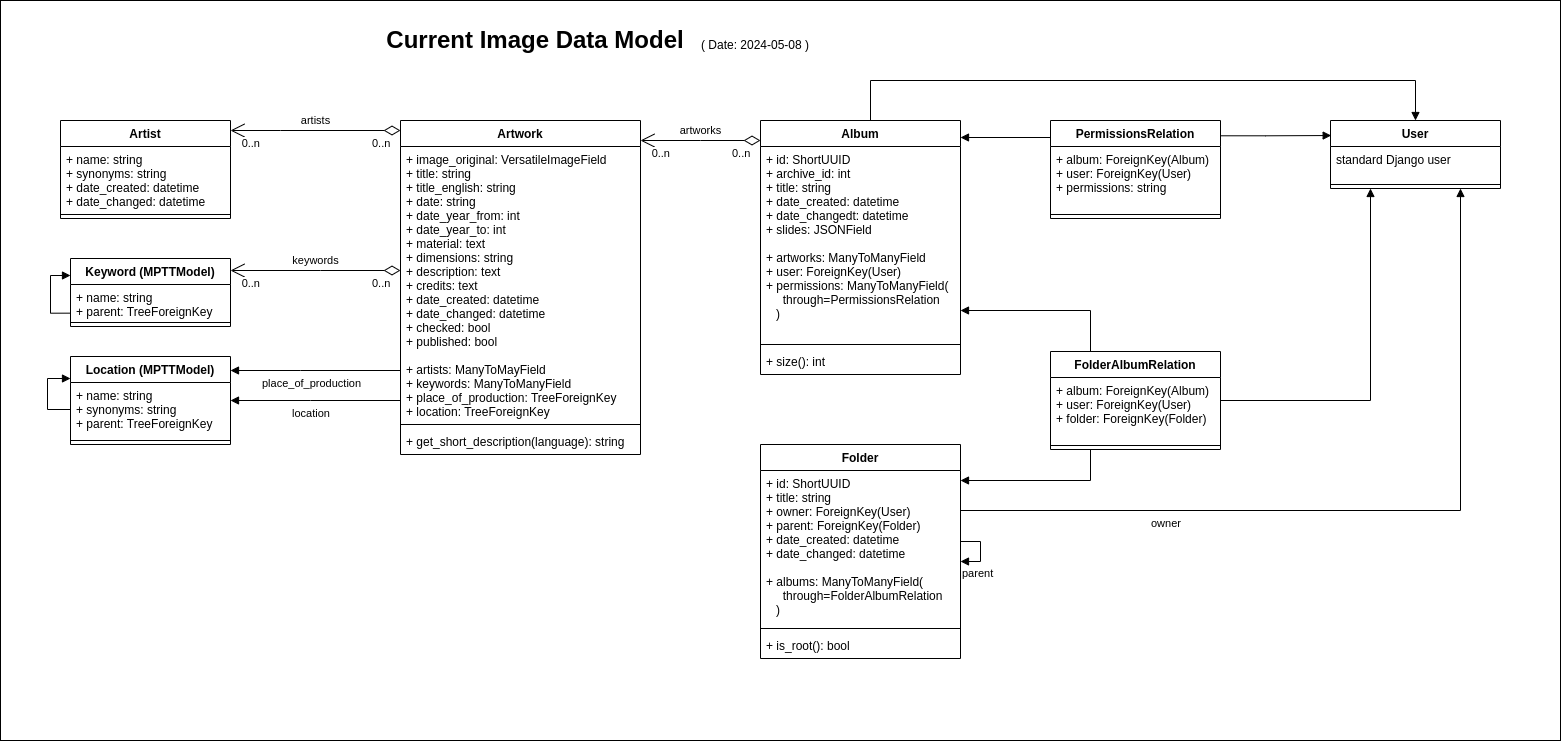

The diagram above was exported from draw.io. Its source (the exported page's mxGraphModel, read from the mxfile embedded in the PNG):
<mxGraphModel dx="2074" dy="1203" grid="1" gridSize="10" guides="1" tooltips="1" connect="1" arrows="1" fold="1" page="1" pageScale="1" pageWidth="1654" pageHeight="1169" math="0" shadow="0">
  <root>
    <mxCell id="0" />
    <mxCell id="1" parent="0" />
    <mxCell id="8PWT63VFNfbA8Q33SpdV-55" value="" style="rounded=0;whiteSpace=wrap;html=1;" parent="1" vertex="1">
      <mxGeometry x="40" y="40" width="1560" height="740" as="geometry" />
    </mxCell>
    <mxCell id="8PWT63VFNfbA8Q33SpdV-1" value="Artist" style="swimlane;fontStyle=1;align=center;verticalAlign=top;childLayout=stackLayout;horizontal=1;startSize=26;horizontalStack=0;resizeParent=1;resizeParentMax=0;resizeLast=0;collapsible=1;marginBottom=0;" parent="1" vertex="1">
      <mxGeometry x="100" y="160" width="170" height="98" as="geometry" />
    </mxCell>
    <mxCell id="8PWT63VFNfbA8Q33SpdV-2" value="+ name: string&#10;+ synonyms: string&#10;+ date_created: datetime&#10;+ date_changed: datetime" style="text;strokeColor=none;fillColor=none;align=left;verticalAlign=top;spacingLeft=4;spacingRight=4;overflow=hidden;rotatable=0;points=[[0,0.5],[1,0.5]];portConstraint=eastwest;" parent="8PWT63VFNfbA8Q33SpdV-1" vertex="1">
      <mxGeometry y="26" width="170" height="64" as="geometry" />
    </mxCell>
    <mxCell id="8PWT63VFNfbA8Q33SpdV-3" value="" style="line;strokeWidth=1;fillColor=none;align=left;verticalAlign=middle;spacingTop=-1;spacingLeft=3;spacingRight=3;rotatable=0;labelPosition=right;points=[];portConstraint=eastwest;" parent="8PWT63VFNfbA8Q33SpdV-1" vertex="1">
      <mxGeometry y="90" width="170" height="8" as="geometry" />
    </mxCell>
    <mxCell id="8PWT63VFNfbA8Q33SpdV-5" value="Keyword (MPTTModel)" style="swimlane;fontStyle=1;align=center;verticalAlign=top;childLayout=stackLayout;horizontal=1;startSize=26;horizontalStack=0;resizeParent=1;resizeParentMax=0;resizeLast=0;collapsible=1;marginBottom=0;" parent="1" vertex="1">
      <mxGeometry x="110" y="298" width="160" height="68" as="geometry" />
    </mxCell>
    <mxCell id="8PWT63VFNfbA8Q33SpdV-6" value="+ name: string&#10;+ parent: TreeForeignKey" style="text;strokeColor=none;fillColor=none;align=left;verticalAlign=top;spacingLeft=4;spacingRight=4;overflow=hidden;rotatable=0;points=[[0,0.5],[1,0.5]];portConstraint=eastwest;" parent="8PWT63VFNfbA8Q33SpdV-5" vertex="1">
      <mxGeometry y="26" width="160" height="34" as="geometry" />
    </mxCell>
    <mxCell id="8PWT63VFNfbA8Q33SpdV-7" value="" style="line;strokeWidth=1;fillColor=none;align=left;verticalAlign=middle;spacingTop=-1;spacingLeft=3;spacingRight=3;rotatable=0;labelPosition=right;points=[];portConstraint=eastwest;" parent="8PWT63VFNfbA8Q33SpdV-5" vertex="1">
      <mxGeometry y="60" width="160" height="8" as="geometry" />
    </mxCell>
    <mxCell id="8PWT63VFNfbA8Q33SpdV-18" value="" style="endArrow=block;endFill=1;html=1;edgeStyle=orthogonalEdgeStyle;align=left;verticalAlign=top;rounded=0;exitX=0.002;exitY=0.843;exitDx=0;exitDy=0;exitPerimeter=0;entryX=0;entryY=0.25;entryDx=0;entryDy=0;" parent="8PWT63VFNfbA8Q33SpdV-5" source="8PWT63VFNfbA8Q33SpdV-6" target="8PWT63VFNfbA8Q33SpdV-5" edge="1">
      <mxGeometry x="-1" relative="1" as="geometry">
        <mxPoint x="-60" y="60" as="sourcePoint" />
        <mxPoint x="-10" y="40" as="targetPoint" />
        <Array as="points">
          <mxPoint x="-20" y="55" />
          <mxPoint x="-20" y="17" />
        </Array>
      </mxGeometry>
    </mxCell>
    <mxCell id="8PWT63VFNfbA8Q33SpdV-9" value="Location (MPTTModel)" style="swimlane;fontStyle=1;align=center;verticalAlign=top;childLayout=stackLayout;horizontal=1;startSize=26;horizontalStack=0;resizeParent=1;resizeParentMax=0;resizeLast=0;collapsible=1;marginBottom=0;" parent="1" vertex="1">
      <mxGeometry x="110" y="396" width="160" height="88" as="geometry" />
    </mxCell>
    <mxCell id="8PWT63VFNfbA8Q33SpdV-10" value="+ name: string&#10;+ synonyms: string&#10;+ parent: TreeForeignKey" style="text;strokeColor=none;fillColor=none;align=left;verticalAlign=top;spacingLeft=4;spacingRight=4;overflow=hidden;rotatable=0;points=[[0,0.5],[1,0.5]];portConstraint=eastwest;" parent="8PWT63VFNfbA8Q33SpdV-9" vertex="1">
      <mxGeometry y="26" width="160" height="54" as="geometry" />
    </mxCell>
    <mxCell id="8PWT63VFNfbA8Q33SpdV-11" value="" style="line;strokeWidth=1;fillColor=none;align=left;verticalAlign=middle;spacingTop=-1;spacingLeft=3;spacingRight=3;rotatable=0;labelPosition=right;points=[];portConstraint=eastwest;" parent="8PWT63VFNfbA8Q33SpdV-9" vertex="1">
      <mxGeometry y="80" width="160" height="8" as="geometry" />
    </mxCell>
    <mxCell id="8PWT63VFNfbA8Q33SpdV-20" value="" style="endArrow=block;endFill=1;html=1;edgeStyle=orthogonalEdgeStyle;align=left;verticalAlign=top;rounded=0;exitX=0;exitY=0.5;exitDx=0;exitDy=0;entryX=0;entryY=0.25;entryDx=0;entryDy=0;" parent="8PWT63VFNfbA8Q33SpdV-9" source="8PWT63VFNfbA8Q33SpdV-10" target="8PWT63VFNfbA8Q33SpdV-9" edge="1">
      <mxGeometry x="-1" relative="1" as="geometry">
        <mxPoint x="-2.6799999999998363" y="47.66199999999992" as="sourcePoint" />
        <mxPoint x="-10" y="20" as="targetPoint" />
        <Array as="points">
          <mxPoint x="-23" y="53" />
          <mxPoint x="-23" y="22" />
        </Array>
      </mxGeometry>
    </mxCell>
    <mxCell id="8PWT63VFNfbA8Q33SpdV-21" value="Artwork" style="swimlane;fontStyle=1;align=center;verticalAlign=top;childLayout=stackLayout;horizontal=1;startSize=26;horizontalStack=0;resizeParent=1;resizeParentMax=0;resizeLast=0;collapsible=1;marginBottom=0;" parent="1" vertex="1">
      <mxGeometry x="440" y="160" width="240" height="334" as="geometry" />
    </mxCell>
    <mxCell id="8PWT63VFNfbA8Q33SpdV-22" value="+ image_original: VersatileImageField&#10;+ title: string&#10;+ title_english: string&#10;+ date: string&#10;+ date_year_from: int&#10;+ date_year_to: int&#10;+ material: text&#10;+ dimensions: string&#10;+ description: text&#10;+ credits: text&#10;+ date_created: datetime&#10;+ date_changed: datetime&#10;+ checked: bool&#10;+ published: bool&#10;&#10;+ artists: ManyToMayField&#10;+ keywords: ManyToManyField&#10;+ place_of_production: TreeForeignKey&#10;+ location: TreeForeignKey&#10;" style="text;strokeColor=none;fillColor=none;align=left;verticalAlign=top;spacingLeft=4;spacingRight=4;overflow=hidden;rotatable=0;points=[[0,0.5],[1,0.5]];portConstraint=eastwest;" parent="8PWT63VFNfbA8Q33SpdV-21" vertex="1">
      <mxGeometry y="26" width="240" height="274" as="geometry" />
    </mxCell>
    <mxCell id="8PWT63VFNfbA8Q33SpdV-23" value="" style="line;strokeWidth=1;fillColor=none;align=left;verticalAlign=middle;spacingTop=-1;spacingLeft=3;spacingRight=3;rotatable=0;labelPosition=right;points=[];portConstraint=eastwest;" parent="8PWT63VFNfbA8Q33SpdV-21" vertex="1">
      <mxGeometry y="300" width="240" height="8" as="geometry" />
    </mxCell>
    <mxCell id="8PWT63VFNfbA8Q33SpdV-24" value="+ get_short_description(language): string" style="text;strokeColor=none;fillColor=none;align=left;verticalAlign=top;spacingLeft=4;spacingRight=4;overflow=hidden;rotatable=0;points=[[0,0.5],[1,0.5]];portConstraint=eastwest;" parent="8PWT63VFNfbA8Q33SpdV-21" vertex="1">
      <mxGeometry y="308" width="240" height="26" as="geometry" />
    </mxCell>
    <mxCell id="8PWT63VFNfbA8Q33SpdV-29" value="Album" style="swimlane;fontStyle=1;align=center;verticalAlign=top;childLayout=stackLayout;horizontal=1;startSize=26;horizontalStack=0;resizeParent=1;resizeParentMax=0;resizeLast=0;collapsible=1;marginBottom=0;" parent="1" vertex="1">
      <mxGeometry x="800" y="160" width="200" height="254" as="geometry" />
    </mxCell>
    <mxCell id="8PWT63VFNfbA8Q33SpdV-30" value="+ id: ShortUUID&#10;+ archive_id: int&#10;+ title: string&#10;+ date_created: datetime&#10;+ date_changedt: datetime&#10;+ slides: JSONField&#10;&#10;+ artworks: ManyToManyField&#10;+ user: ForeignKey(User)&#10;+ permissions: ManyToManyField(&#10;     through=PermissionsRelation&#10;   )&#10;" style="text;strokeColor=none;fillColor=none;align=left;verticalAlign=top;spacingLeft=4;spacingRight=4;overflow=hidden;rotatable=0;points=[[0,0.5],[1,0.5]];portConstraint=eastwest;" parent="8PWT63VFNfbA8Q33SpdV-29" vertex="1">
      <mxGeometry y="26" width="200" height="194" as="geometry" />
    </mxCell>
    <mxCell id="8PWT63VFNfbA8Q33SpdV-31" value="" style="line;strokeWidth=1;fillColor=none;align=left;verticalAlign=middle;spacingTop=-1;spacingLeft=3;spacingRight=3;rotatable=0;labelPosition=right;points=[];portConstraint=eastwest;" parent="8PWT63VFNfbA8Q33SpdV-29" vertex="1">
      <mxGeometry y="220" width="200" height="8" as="geometry" />
    </mxCell>
    <mxCell id="8PWT63VFNfbA8Q33SpdV-32" value="+ size(): int" style="text;strokeColor=none;fillColor=none;align=left;verticalAlign=top;spacingLeft=4;spacingRight=4;overflow=hidden;rotatable=0;points=[[0,0.5],[1,0.5]];portConstraint=eastwest;" parent="8PWT63VFNfbA8Q33SpdV-29" vertex="1">
      <mxGeometry y="228" width="200" height="26" as="geometry" />
    </mxCell>
    <mxCell id="8PWT63VFNfbA8Q33SpdV-40" value="place_of_production" style="endArrow=block;endFill=1;html=1;edgeStyle=orthogonalEdgeStyle;align=left;verticalAlign=top;rounded=0;" parent="1" source="8PWT63VFNfbA8Q33SpdV-21" target="8PWT63VFNfbA8Q33SpdV-9" edge="1">
      <mxGeometry x="0.6471" relative="1" as="geometry">
        <mxPoint x="400" y="320.0000000000002" as="sourcePoint" />
        <mxPoint x="280" y="320.0000000000002" as="targetPoint" />
        <Array as="points">
          <mxPoint x="340" y="410" />
          <mxPoint x="340" y="410" />
        </Array>
        <mxPoint as="offset" />
      </mxGeometry>
    </mxCell>
    <mxCell id="8PWT63VFNfbA8Q33SpdV-41" value="location" style="endArrow=block;endFill=1;html=1;edgeStyle=orthogonalEdgeStyle;align=left;verticalAlign=top;rounded=0;" parent="1" source="8PWT63VFNfbA8Q33SpdV-21" target="8PWT63VFNfbA8Q33SpdV-9" edge="1">
      <mxGeometry x="0.2941" relative="1" as="geometry">
        <mxPoint x="400" y="420.0000000000002" as="sourcePoint" />
        <mxPoint x="280" y="420.0000000000002" as="targetPoint" />
        <Array as="points">
          <mxPoint x="350" y="440" />
          <mxPoint x="350" y="440" />
        </Array>
        <mxPoint as="offset" />
      </mxGeometry>
    </mxCell>
    <mxCell id="8PWT63VFNfbA8Q33SpdV-42" value="keywords" style="endArrow=open;html=1;endSize=12;startArrow=diamondThin;startSize=14;startFill=0;edgeStyle=orthogonalEdgeStyle;rounded=0;" parent="1" source="8PWT63VFNfbA8Q33SpdV-21" target="8PWT63VFNfbA8Q33SpdV-5" edge="1">
      <mxGeometry y="-10" relative="1" as="geometry">
        <mxPoint x="640" y="390" as="sourcePoint" />
        <mxPoint x="800" y="390" as="targetPoint" />
        <Array as="points">
          <mxPoint x="360" y="310" />
          <mxPoint x="360" y="310" />
        </Array>
        <mxPoint as="offset" />
      </mxGeometry>
    </mxCell>
    <mxCell id="8PWT63VFNfbA8Q33SpdV-43" value="0..n" style="edgeLabel;resizable=0;html=1;align=left;verticalAlign=top;" parent="8PWT63VFNfbA8Q33SpdV-42" connectable="0" vertex="1">
      <mxGeometry x="-1" relative="1" as="geometry">
        <mxPoint x="-30" as="offset" />
      </mxGeometry>
    </mxCell>
    <mxCell id="8PWT63VFNfbA8Q33SpdV-44" value="0..n" style="edgeLabel;resizable=0;html=1;align=right;verticalAlign=top;" parent="8PWT63VFNfbA8Q33SpdV-42" connectable="0" vertex="1">
      <mxGeometry x="1" relative="1" as="geometry">
        <mxPoint x="30" as="offset" />
      </mxGeometry>
    </mxCell>
    <mxCell id="8PWT63VFNfbA8Q33SpdV-46" value="artists" style="endArrow=open;html=1;endSize=12;startArrow=diamondThin;startSize=14;startFill=0;edgeStyle=orthogonalEdgeStyle;rounded=0;" parent="1" source="8PWT63VFNfbA8Q33SpdV-21" target="8PWT63VFNfbA8Q33SpdV-1" edge="1">
      <mxGeometry y="-10" relative="1" as="geometry">
        <mxPoint x="400" y="320.0000000000002" as="sourcePoint" />
        <mxPoint x="280" y="320.0000000000002" as="targetPoint" />
        <Array as="points">
          <mxPoint x="320" y="170" />
          <mxPoint x="320" y="170" />
        </Array>
        <mxPoint as="offset" />
      </mxGeometry>
    </mxCell>
    <mxCell id="8PWT63VFNfbA8Q33SpdV-47" value="0..n" style="edgeLabel;resizable=0;html=1;align=left;verticalAlign=top;" parent="8PWT63VFNfbA8Q33SpdV-46" connectable="0" vertex="1">
      <mxGeometry x="-1" relative="1" as="geometry">
        <mxPoint x="-30" as="offset" />
      </mxGeometry>
    </mxCell>
    <mxCell id="8PWT63VFNfbA8Q33SpdV-48" value="0..n" style="edgeLabel;resizable=0;html=1;align=right;verticalAlign=top;" parent="8PWT63VFNfbA8Q33SpdV-46" connectable="0" vertex="1">
      <mxGeometry x="1" relative="1" as="geometry">
        <mxPoint x="30" as="offset" />
      </mxGeometry>
    </mxCell>
    <mxCell id="8PWT63VFNfbA8Q33SpdV-49" value="artworks" style="endArrow=open;html=1;endSize=12;startArrow=diamondThin;startSize=14;startFill=0;edgeStyle=orthogonalEdgeStyle;rounded=0;" parent="1" source="8PWT63VFNfbA8Q33SpdV-29" target="8PWT63VFNfbA8Q33SpdV-21" edge="1">
      <mxGeometry y="-10" relative="1" as="geometry">
        <mxPoint x="400" y="180.00000000000023" as="sourcePoint" />
        <mxPoint x="280" y="180.00000000000023" as="targetPoint" />
        <Array as="points">
          <mxPoint x="740" y="180" />
          <mxPoint x="740" y="180" />
        </Array>
        <mxPoint as="offset" />
      </mxGeometry>
    </mxCell>
    <mxCell id="8PWT63VFNfbA8Q33SpdV-50" value="0..n" style="edgeLabel;resizable=0;html=1;align=left;verticalAlign=top;" parent="8PWT63VFNfbA8Q33SpdV-49" connectable="0" vertex="1">
      <mxGeometry x="-1" relative="1" as="geometry">
        <mxPoint x="-30" as="offset" />
      </mxGeometry>
    </mxCell>
    <mxCell id="8PWT63VFNfbA8Q33SpdV-51" value="0..n" style="edgeLabel;resizable=0;html=1;align=right;verticalAlign=top;" parent="8PWT63VFNfbA8Q33SpdV-49" connectable="0" vertex="1">
      <mxGeometry x="1" relative="1" as="geometry">
        <mxPoint x="30" as="offset" />
      </mxGeometry>
    </mxCell>
    <mxCell id="8PWT63VFNfbA8Q33SpdV-57" value="&lt;h1 style=&quot;text-align: left;&quot;&gt;Current Image Data Model&lt;/h1&gt;" style="text;html=1;strokeColor=none;fillColor=none;align=center;verticalAlign=middle;whiteSpace=wrap;rounded=0;" parent="1" vertex="1">
      <mxGeometry x="420" y="60" width="310" height="40" as="geometry" />
    </mxCell>
    <mxCell id="8PWT63VFNfbA8Q33SpdV-60" value="( Date: 2024-05-08 )" style="text;html=1;strokeColor=none;fillColor=none;align=center;verticalAlign=middle;whiteSpace=wrap;rounded=0;" parent="1" vertex="1">
      <mxGeometry x="730" y="70" width="130" height="30" as="geometry" />
    </mxCell>
    <mxCell id="IivIKgOkIu4b8tLZUXQj-1" value="PermissionsRelation" style="swimlane;fontStyle=1;align=center;verticalAlign=top;childLayout=stackLayout;horizontal=1;startSize=26;horizontalStack=0;resizeParent=1;resizeParentMax=0;resizeLast=0;collapsible=1;marginBottom=0;" parent="1" vertex="1">
      <mxGeometry x="1090" y="160" width="170" height="98" as="geometry" />
    </mxCell>
    <mxCell id="IivIKgOkIu4b8tLZUXQj-2" value="+ album: ForeignKey(Album)&#10;+ user: ForeignKey(User)&#10;+ permissions: string" style="text;strokeColor=none;fillColor=none;align=left;verticalAlign=top;spacingLeft=4;spacingRight=4;overflow=hidden;rotatable=0;points=[[0,0.5],[1,0.5]];portConstraint=eastwest;" parent="IivIKgOkIu4b8tLZUXQj-1" vertex="1">
      <mxGeometry y="26" width="170" height="64" as="geometry" />
    </mxCell>
    <mxCell id="IivIKgOkIu4b8tLZUXQj-3" value="" style="line;strokeWidth=1;fillColor=none;align=left;verticalAlign=middle;spacingTop=-1;spacingLeft=3;spacingRight=3;rotatable=0;labelPosition=right;points=[];portConstraint=eastwest;" parent="IivIKgOkIu4b8tLZUXQj-1" vertex="1">
      <mxGeometry y="90" width="170" height="8" as="geometry" />
    </mxCell>
    <mxCell id="IivIKgOkIu4b8tLZUXQj-4" value="" style="endArrow=block;endFill=1;html=1;edgeStyle=orthogonalEdgeStyle;align=left;verticalAlign=top;rounded=0;" parent="1" edge="1">
      <mxGeometry x="0.2941" y="-20" relative="1" as="geometry">
        <mxPoint x="1090" y="177" as="sourcePoint" />
        <mxPoint x="1000" y="177" as="targetPoint" />
        <Array as="points" />
        <mxPoint as="offset" />
      </mxGeometry>
    </mxCell>
    <mxCell id="IivIKgOkIu4b8tLZUXQj-8" value="Folder" style="swimlane;fontStyle=1;align=center;verticalAlign=top;childLayout=stackLayout;horizontal=1;startSize=26;horizontalStack=0;resizeParent=1;resizeParentMax=0;resizeLast=0;collapsible=1;marginBottom=0;" parent="1" vertex="1">
      <mxGeometry x="800" y="484" width="200" height="214" as="geometry" />
    </mxCell>
    <mxCell id="IivIKgOkIu4b8tLZUXQj-9" value="+ id: ShortUUID&#10;+ title: string&#10;+ owner: ForeignKey(User)&#10;+ parent: ForeignKey(Folder)&#10;+ date_created: datetime&#10;+ date_changed: datetime&#10;&#10;+ albums: ManyToManyField(&#10;     through=FolderAlbumRelation&#10;   )" style="text;strokeColor=none;fillColor=none;align=left;verticalAlign=top;spacingLeft=4;spacingRight=4;overflow=hidden;rotatable=0;points=[[0,0.5],[1,0.5]];portConstraint=eastwest;" parent="IivIKgOkIu4b8tLZUXQj-8" vertex="1">
      <mxGeometry y="26" width="200" height="154" as="geometry" />
    </mxCell>
    <mxCell id="IivIKgOkIu4b8tLZUXQj-10" value="" style="line;strokeWidth=1;fillColor=none;align=left;verticalAlign=middle;spacingTop=-1;spacingLeft=3;spacingRight=3;rotatable=0;labelPosition=right;points=[];portConstraint=eastwest;" parent="IivIKgOkIu4b8tLZUXQj-8" vertex="1">
      <mxGeometry y="180" width="200" height="8" as="geometry" />
    </mxCell>
    <mxCell id="IivIKgOkIu4b8tLZUXQj-11" value="+ is_root(): bool" style="text;strokeColor=none;fillColor=none;align=left;verticalAlign=top;spacingLeft=4;spacingRight=4;overflow=hidden;rotatable=0;points=[[0,0.5],[1,0.5]];portConstraint=eastwest;" parent="IivIKgOkIu4b8tLZUXQj-8" vertex="1">
      <mxGeometry y="188" width="200" height="26" as="geometry" />
    </mxCell>
    <mxCell id="IivIKgOkIu4b8tLZUXQj-12" value="FolderAlbumRelation" style="swimlane;fontStyle=1;align=center;verticalAlign=top;childLayout=stackLayout;horizontal=1;startSize=26;horizontalStack=0;resizeParent=1;resizeParentMax=0;resizeLast=0;collapsible=1;marginBottom=0;" parent="1" vertex="1">
      <mxGeometry x="1090" y="391" width="170" height="98" as="geometry" />
    </mxCell>
    <mxCell id="IivIKgOkIu4b8tLZUXQj-13" value="+ album: ForeignKey(Album)&#10;+ user: ForeignKey(User)&#10;+ folder: ForeignKey(Folder)" style="text;strokeColor=none;fillColor=none;align=left;verticalAlign=top;spacingLeft=4;spacingRight=4;overflow=hidden;rotatable=0;points=[[0,0.5],[1,0.5]];portConstraint=eastwest;" parent="IivIKgOkIu4b8tLZUXQj-12" vertex="1">
      <mxGeometry y="26" width="170" height="64" as="geometry" />
    </mxCell>
    <mxCell id="IivIKgOkIu4b8tLZUXQj-14" value="" style="line;strokeWidth=1;fillColor=none;align=left;verticalAlign=middle;spacingTop=-1;spacingLeft=3;spacingRight=3;rotatable=0;labelPosition=right;points=[];portConstraint=eastwest;" parent="IivIKgOkIu4b8tLZUXQj-12" vertex="1">
      <mxGeometry y="90" width="170" height="8" as="geometry" />
    </mxCell>
    <mxCell id="IivIKgOkIu4b8tLZUXQj-15" value="parent" style="endArrow=block;endFill=1;html=1;edgeStyle=orthogonalEdgeStyle;align=left;verticalAlign=top;rounded=0;" parent="1" source="IivIKgOkIu4b8tLZUXQj-8" target="IivIKgOkIu4b8tLZUXQj-8" edge="1">
      <mxGeometry x="0.2941" y="-20" relative="1" as="geometry">
        <mxPoint x="1220" y="605.5" as="sourcePoint" />
        <mxPoint x="1130" y="605.5" as="targetPoint" />
        <Array as="points" />
        <mxPoint as="offset" />
      </mxGeometry>
    </mxCell>
    <mxCell id="IivIKgOkIu4b8tLZUXQj-16" value="User" style="swimlane;fontStyle=1;align=center;verticalAlign=top;childLayout=stackLayout;horizontal=1;startSize=26;horizontalStack=0;resizeParent=1;resizeParentMax=0;resizeLast=0;collapsible=1;marginBottom=0;" parent="1" vertex="1">
      <mxGeometry x="1370" y="160" width="170" height="68" as="geometry" />
    </mxCell>
    <mxCell id="IivIKgOkIu4b8tLZUXQj-17" value="standard Django user" style="text;strokeColor=none;fillColor=none;align=left;verticalAlign=top;spacingLeft=4;spacingRight=4;overflow=hidden;rotatable=0;points=[[0,0.5],[1,0.5]];portConstraint=eastwest;" parent="IivIKgOkIu4b8tLZUXQj-16" vertex="1">
      <mxGeometry y="26" width="170" height="34" as="geometry" />
    </mxCell>
    <mxCell id="IivIKgOkIu4b8tLZUXQj-18" value="" style="line;strokeWidth=1;fillColor=none;align=left;verticalAlign=middle;spacingTop=-1;spacingLeft=3;spacingRight=3;rotatable=0;labelPosition=right;points=[];portConstraint=eastwest;" parent="IivIKgOkIu4b8tLZUXQj-16" vertex="1">
      <mxGeometry y="60" width="170" height="8" as="geometry" />
    </mxCell>
    <mxCell id="IivIKgOkIu4b8tLZUXQj-19" value="" style="endArrow=block;endFill=1;html=1;edgeStyle=orthogonalEdgeStyle;align=left;verticalAlign=top;rounded=0;exitX=1;exitY=0.156;exitDx=0;exitDy=0;entryX=0.004;entryY=0.221;entryDx=0;entryDy=0;exitPerimeter=0;entryPerimeter=0;" parent="1" source="IivIKgOkIu4b8tLZUXQj-1" target="IivIKgOkIu4b8tLZUXQj-16" edge="1">
      <mxGeometry x="-0.3385" y="25" relative="1" as="geometry">
        <mxPoint x="1350" y="298" as="sourcePoint" />
        <mxPoint x="1260" y="298" as="targetPoint" />
        <Array as="points">
          <mxPoint x="1305" y="175" />
        </Array>
        <mxPoint as="offset" />
      </mxGeometry>
    </mxCell>
    <mxCell id="IivIKgOkIu4b8tLZUXQj-20" value="owner" style="endArrow=block;endFill=1;html=1;edgeStyle=orthogonalEdgeStyle;align=left;verticalAlign=top;rounded=0;" parent="1" source="IivIKgOkIu4b8tLZUXQj-8" target="IivIKgOkIu4b8tLZUXQj-16" edge="1">
      <mxGeometry x="-0.5409" relative="1" as="geometry">
        <mxPoint x="1370" y="565" as="sourcePoint" />
        <mxPoint x="1200" y="565" as="targetPoint" />
        <Array as="points">
          <mxPoint x="1500" y="550" />
        </Array>
        <mxPoint as="offset" />
      </mxGeometry>
    </mxCell>
    <mxCell id="IivIKgOkIu4b8tLZUXQj-21" value="" style="endArrow=block;endFill=1;html=1;edgeStyle=orthogonalEdgeStyle;align=left;verticalAlign=top;rounded=0;" parent="1" source="IivIKgOkIu4b8tLZUXQj-12" target="8PWT63VFNfbA8Q33SpdV-29" edge="1">
      <mxGeometry x="0.2941" y="-20" relative="1" as="geometry">
        <mxPoint x="1110" y="298" as="sourcePoint" />
        <mxPoint x="1020" y="298" as="targetPoint" />
        <Array as="points">
          <mxPoint x="1130" y="350" />
        </Array>
        <mxPoint as="offset" />
      </mxGeometry>
    </mxCell>
    <mxCell id="IivIKgOkIu4b8tLZUXQj-22" value="" style="endArrow=block;endFill=1;html=1;edgeStyle=orthogonalEdgeStyle;align=left;verticalAlign=top;rounded=0;" parent="1" source="IivIKgOkIu4b8tLZUXQj-12" target="IivIKgOkIu4b8tLZUXQj-8" edge="1">
      <mxGeometry x="0.2941" y="-20" relative="1" as="geometry">
        <mxPoint x="1120" y="308" as="sourcePoint" />
        <mxPoint x="1030" y="308" as="targetPoint" />
        <Array as="points">
          <mxPoint x="1130" y="520" />
        </Array>
        <mxPoint as="offset" />
      </mxGeometry>
    </mxCell>
    <mxCell id="IivIKgOkIu4b8tLZUXQj-23" value="" style="endArrow=block;endFill=1;html=1;edgeStyle=orthogonalEdgeStyle;align=left;verticalAlign=top;rounded=0;" parent="1" source="IivIKgOkIu4b8tLZUXQj-12" target="IivIKgOkIu4b8tLZUXQj-16" edge="1">
      <mxGeometry x="0.2941" y="-20" relative="1" as="geometry">
        <mxPoint x="1130" y="318" as="sourcePoint" />
        <mxPoint x="1040" y="318" as="targetPoint" />
        <Array as="points">
          <mxPoint x="1410" y="440" />
        </Array>
        <mxPoint as="offset" />
      </mxGeometry>
    </mxCell>
    <mxCell id="IivIKgOkIu4b8tLZUXQj-24" value="" style="endArrow=block;endFill=1;html=1;edgeStyle=orthogonalEdgeStyle;align=left;verticalAlign=top;rounded=0;" parent="1" source="8PWT63VFNfbA8Q33SpdV-29" target="IivIKgOkIu4b8tLZUXQj-16" edge="1">
      <mxGeometry x="0.2941" y="-20" relative="1" as="geometry">
        <mxPoint x="1100" y="187" as="sourcePoint" />
        <mxPoint x="1010" y="187" as="targetPoint" />
        <Array as="points">
          <mxPoint x="910" y="120" />
          <mxPoint x="1455" y="120" />
        </Array>
        <mxPoint as="offset" />
      </mxGeometry>
    </mxCell>
  </root>
</mxGraphModel>